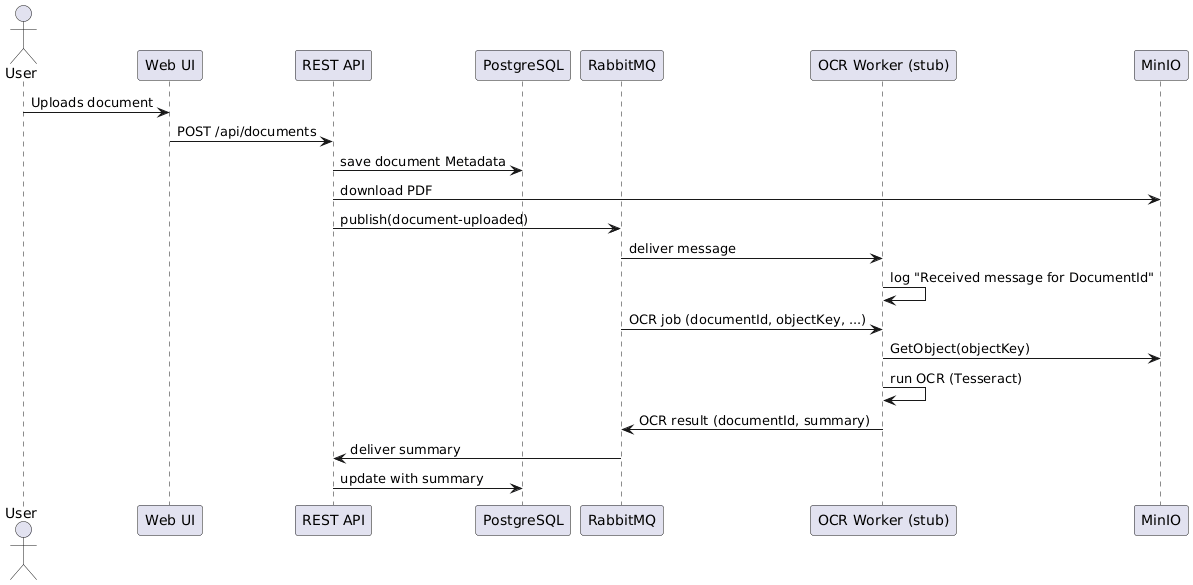

The diagram above was rendered by PlantUML. Its source (embedded in the PNG):
@startuml
actor User
participant "Web UI" as UI
participant "REST API" as API
participant "PostgreSQL" as DB
participant "RabbitMQ" as MQ
participant "OCR Worker (stub)" as Worker

User -> UI : Uploads document
UI -> API : POST /api/documents
API -> DB : save document Metadata
API -> MinIO: download PDF
API -> MQ : publish(document-uploaded)
MQ -> Worker : deliver message
Worker -> Worker : log "Received message for DocumentId"
MQ -> Worker : OCR job (documentId, objectKey, ...)
Worker -> MinIO : GetObject(objectKey)
Worker -> Worker : run OCR (Tesseract)
Worker -> MQ : OCR result (documentId, summary)
MQ -> API : deliver summary
API -> DB : update with summary
@enduml